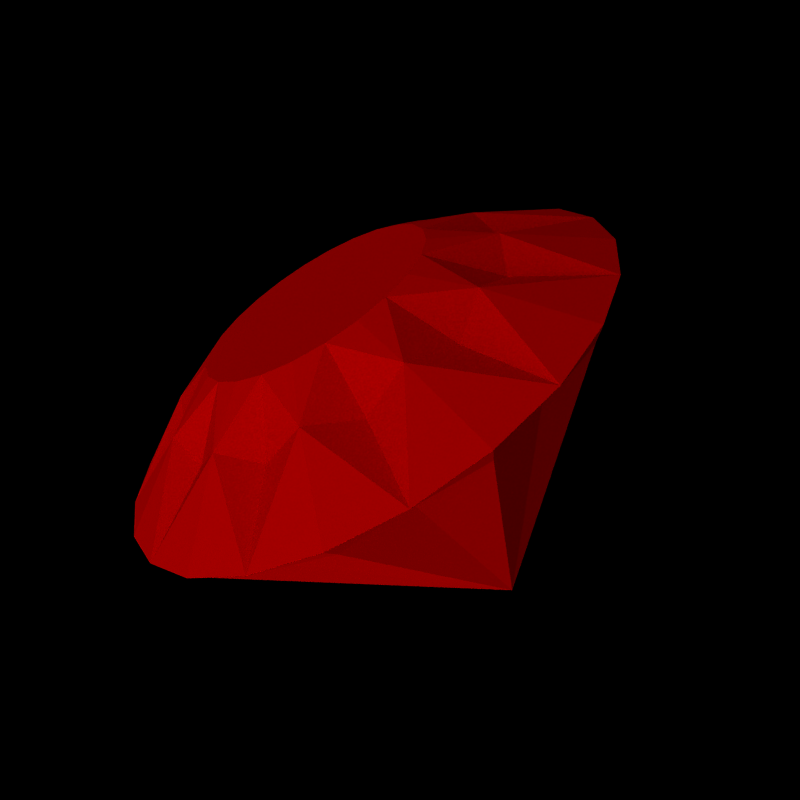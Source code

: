 # Source: ruby.blend  (saved by Blender 2.48.1; exported with 4.5.12 LTS)
import bpy
from mathutils import Matrix  # noqa: F401  (used for matrix-valued properties, if any)

bpy.ops.wm.read_factory_settings(use_empty=True)
scene = bpy.context.scene
scene.name = 'defaultScene'

# ---- collections
col_collection_1 = bpy.data.collections.new('Collection 1'); scene.collection.children.link(col_collection_1)
col_collection_20 = bpy.data.collections.new('Collection 20'); scene.collection.children.link(col_collection_20)
col_collection_20.hide_render = True
col_collection_20.hide_viewport = True

# ---- materials (node trees are filled in below, after node groups)
mat_material_003 = bpy.data.materials.new('Material.003')
mat_material_003.alpha_threshold = 0.0
mat_material_003.preview_render_type = 'SHADERBALL'
mat_material_003.diffuse_color = (0.7216, 0.0, 0.0004332, 1.0)
mat_material_003.specular_color = (0.3484, 0.3484, 0.3484)
mat_material_003.roughness = 0.5
mat_material_003.line_color = (0.0, 0.0, 0.0, 0.001)
mat_quantumtorpedo = bpy.data.materials.new('QuantumTorpedo')
mat_quantumtorpedo.alpha_threshold = 0.0
mat_quantumtorpedo.preview_render_type = 'FLAT'
mat_quantumtorpedo.diffuse_color = (0.0, 0.0, 1.0, 1.0)
mat_quantumtorpedo.specular_color = (0.3264, 0.6326, 1.0)
mat_quantumtorpedo.roughness = 0.5
mat_quantumtorpedo.line_color = (0.0, 0.0, 0.0, 1.0)

# ---- material node trees

# ---- cameras
cam_camera = bpy.data.cameras.new('Camera')
cam_camera.passepartout_alpha = 0.2
cam_camera.clip_end = 100.0
cam_camera.lens = 35.0
cam_camera.show_passepartout = False
cam_camera.show_safe_areas = True
cam_camera.dof.focus_distance = 0.0
cam_camera.dof.aperture_fstop = 128.0

# ---- lights
light_lamp_006 = bpy.data.lights.new('Lamp.006', 'SUN')
light_lamp_006.transmission_factor = 0.0
light_lamp_006.angle = 1.571
light_lamp_006.energy = 2.406
light_lamp_006.shadow_buffer_clip_start = 0.5
light_lamp_006.shadow_soft_size = 1.0
light_lamp_006.shadow_cascade_max_distance = 1000.0
light_lamp_006.cycles.use_multiple_importance_sampling = False
light_lamp_005 = bpy.data.lights.new('Lamp.005', 'SUN')
light_lamp_005.transmission_factor = 0.0
light_lamp_005.angle = 1.571
light_lamp_005.energy = 1.523
light_lamp_005.shadow_buffer_clip_start = 0.5
light_lamp_005.shadow_soft_size = 1.0
light_lamp_005.shadow_cascade_max_distance = 1000.0
light_lamp_005.cycles.use_multiple_importance_sampling = False
light_lamp_004 = bpy.data.lights.new('Lamp.004', 'SUN')
light_lamp_004.color = (0.5154, 0.7029, 1.0)
light_lamp_004.transmission_factor = 0.0
light_lamp_004.angle = 1.571
light_lamp_004.energy = 1.703
light_lamp_004.shadow_buffer_clip_start = 0.5
light_lamp_004.shadow_soft_size = 1.0
light_lamp_004.shadow_cascade_max_distance = 1000.0
light_lamp_004.cycles.use_multiple_importance_sampling = False
light_lamp_003 = bpy.data.lights.new('Lamp.003', 'SUN')
light_lamp_003.color = (0.0, 1.0, 1.0)
light_lamp_003.transmission_factor = 0.0
light_lamp_003.angle = 1.571
light_lamp_003.energy = 1.117
light_lamp_003.shadow_buffer_clip_start = 0.5
light_lamp_003.shadow_soft_size = 1.0
light_lamp_003.shadow_cascade_max_distance = 1000.0
light_lamp_003.cycles.use_multiple_importance_sampling = False

# ---- meshes
me_cone_001 = bpy.data.meshes.new('Cone.001')
me_cone_001.from_pydata([(0.7127, 0.6964, 0.3267), (0.8287, 0.4645, 0.3267), (0.9715, 0.2482, 0.3267), (0.956, -0.01066, 0.3267), (0.9715, -0.2695, 0.3267), (0.8287, -0.4859, 0.3267), (0.7127, -0.7178, 0.3267), (0.4808, -0.8337, 0.3267), (0.2644, -0.9766, 0.3267), (0.005573, -0.9611, 0.3267), (-0.2532, -0.9766, 0.3267), (-0.4696, -0.8337, 0.3267), (-0.7015, -0.7178, 0.3267), (-0.8175, -0.4859, 0.3267), (-0.9604, -0.2695, 0.3267), (-0.9448, -0.01066, 0.3267), (-0.9604, 0.2482, 0.3267), (-0.8175, 0.4645, 0.3267), (-0.7015, 0.6964, 0.3267), (-0.4696, 0.8124, 0.3267), (-0.2532, 0.9553, 0.3267), (0.005572, 0.9398, 0.3267), (0.2644, 0.9553, 0.3267), (0.4808, 0.8124, 0.3267), (0.005573, -0.01066, -0.9973), (0.7502, 0.734, 0.3896), (0.9176, 0.5159, 0.3896), (1.023, 0.2619, 0.3896), (1.059, -0.01066, 0.3896), (1.023, -0.2832, 0.3896), (0.9176, -0.5372, 0.3896), (0.7502, -0.7553, 0.3896), (0.5321, -0.9227, 0.3896), (0.2781, -1.028, 0.3896), (0.005573, -1.064, 0.3896), (-0.267, -1.028, 0.3896), (-0.521, -0.9227, 0.3896), (-0.7391, -0.7553, 0.3896), (-0.9064, -0.5372, 0.3896), (-1.012, -0.2832, 0.3896), (-1.048, -0.01066, 0.3896), (-1.012, 0.2619, 0.3896), (-0.9064, 0.5159, 0.3896), (-0.7391, 0.734, 0.3896), (-0.521, 0.9013, 0.3896), (-0.267, 1.007, 0.3896), (0.005572, 1.042, 0.3896), (0.2781, 1.007, 0.3896), (0.5321, 0.9013, 0.3896), (0.5072, 0.4957, 0.6027), (0.6203, 0.3483, 0.5209), (0.6914, 0.1766, 0.6027), (0.7157, -0.007586, 0.5209), (0.6914, -0.1918, 0.6027), (0.6203, -0.3635, 0.5209), (0.5072, -0.5109, 0.6027), (0.3598, -0.624, 0.5209), (0.1882, -0.6951, 0.6027), (0.003967, -0.7193, 0.5209), (-0.1802, -0.6951, 0.6027), (-0.3519, -0.624, 0.5209), (-0.4993, -0.5109, 0.6027), (-0.6124, -0.3635, 0.5209), (-0.6835, -0.1918, 0.6027), (-0.7078, -0.007586, 0.5209), (-0.6835, 0.1766, 0.6027), (-0.6124, 0.3483, 0.5209), (-0.4993, 0.4957, 0.6027), (-0.3519, 0.6088, 0.5209), (-0.1802, 0.6799, 0.6027), (0.003966, 0.7041, 0.5209), (0.1882, 0.6799, 0.6027), (0.3598, 0.6088, 0.5209), (0.34, 0.3323, 0.7092), (0.4158, 0.2335, 0.7092), (0.4635, 0.1184, 0.7092), (0.4797, -0.005085, 0.7092), (0.4635, -0.1286, 0.7092), (0.4158, -0.2436, 0.7092), (0.34, -0.3424, 0.7092), (0.2412, -0.4183, 0.7092), (0.1261, -0.4659, 0.7092), (0.002659, -0.4822, 0.7092), (-0.1208, -0.4659, 0.7092), (-0.2359, -0.4183, 0.7092), (-0.3347, -0.3424, 0.7092), (-0.4105, -0.2436, 0.7092), (-0.4582, -0.1286, 0.7092), (-0.4744, -0.005085, 0.7092), (-0.4582, 0.1184, 0.7092), (-0.4105, 0.2335, 0.7092), (-0.3347, 0.3323, 0.7092), (-0.2359, 0.4081, 0.7092), (-0.1208, 0.4557, 0.7092), (0.002658, 0.472, 0.7092), (0.1261, 0.4557, 0.7092), (0.2412, 0.4081, 0.7092)], [], [(1, 0, 24), (24, 2, 1), (24, 3, 2), (24, 4, 3), (24, 5, 4), (24, 6, 5), (24, 7, 6), (24, 8, 7), (24, 9, 8), (24, 10, 9), (24, 11, 10), (24, 12, 11), (24, 13, 12), (24, 14, 13), (24, 15, 14), (24, 16, 15), (24, 17, 16), (24, 18, 17), (24, 19, 18), (24, 20, 19), (24, 21, 20), (24, 22, 21), (24, 23, 22), (24, 0, 23), (0, 1, 26, 25), (1, 2, 27, 26), (2, 3, 28, 27), (3, 4, 29, 28), (4, 5, 30, 29), (5, 6, 31, 30), (6, 7, 32, 31), (7, 8, 33, 32), (8, 9, 34, 33), (9, 10, 35, 34), (10, 11, 36, 35), (11, 12, 37, 36), (12, 13, 38, 37), (13, 14, 39, 38), (14, 15, 40, 39), (15, 16, 41, 40), (16, 17, 42, 41), (17, 18, 43, 42), (18, 19, 44, 43), (19, 20, 45, 44), (20, 21, 46, 45), (21, 22, 47, 46), (22, 23, 48, 47), (23, 0, 25, 48), (95, 94, 93), (96, 95, 93), (96, 93, 92), (73, 96, 92), (73, 92, 91), (74, 73, 91), (74, 91, 90), (75, 74, 90), (75, 90, 89), (76, 75, 89), (76, 89, 88), (77, 76, 88), (77, 88, 87), (78, 77, 87), (78, 87, 86), (79, 78, 86), (79, 86, 85), (80, 79, 85), (80, 85, 84), (81, 80, 84), (81, 84, 83), (82, 81, 83), (31, 32, 55), (32, 56, 55), (32, 33, 57), (32, 57, 56), (33, 34, 57), (34, 58, 57), (34, 35, 59), (34, 59, 58), (35, 36, 59), (36, 60, 59), (25, 26, 49), (26, 50, 49), (26, 27, 51), (26, 51, 50), (27, 28, 51), (28, 52, 51), (28, 29, 53), (28, 53, 52), (29, 30, 53), (30, 54, 53), (30, 31, 55), (30, 55, 54), (36, 37, 61), (36, 61, 60), (37, 38, 61), (38, 62, 61), (38, 39, 63), (38, 63, 62), (39, 40, 63), (40, 64, 63), (40, 41, 65), (40, 65, 64), (41, 42, 65), (42, 66, 65), (42, 43, 67), (42, 67, 66), (43, 44, 67), (44, 68, 67), (44, 45, 69), (44, 69, 68), (45, 46, 69), (46, 70, 69), (46, 47, 71), (46, 71, 70), (47, 48, 71), (48, 72, 71), (48, 25, 49), (48, 49, 72), (49, 50, 74), (49, 74, 73), (50, 51, 74), (51, 75, 74), (51, 52, 76), (51, 76, 75), (52, 53, 76), (53, 77, 76), (53, 54, 78), (53, 78, 77), (54, 55, 78), (55, 79, 78), (55, 56, 80), (55, 80, 79), (56, 57, 80), (57, 81, 80), (57, 58, 82), (57, 82, 81), (58, 59, 82), (59, 83, 82), (59, 60, 84), (59, 84, 83), (60, 61, 84), (61, 85, 84), (61, 62, 86), (61, 86, 85), (62, 63, 86), (63, 87, 86), (63, 64, 88), (63, 88, 87), (64, 65, 88), (65, 89, 88), (65, 66, 90), (65, 90, 89), (66, 67, 90), (67, 91, 90), (67, 68, 92), (67, 92, 91), (68, 69, 92), (69, 93, 92), (69, 70, 94), (69, 94, 93), (70, 71, 94), (71, 95, 94), (71, 72, 96), (71, 96, 95), (72, 49, 96), (49, 73, 96)])
me_cone_001.materials.append(mat_material_003)
me_cone_001.use_remesh_preserve_volume = False
me_cone_001.use_remesh_preserve_attributes = False
me_cone_001.use_mirror_vertex_groups = False
me_cone_001.update()
me_quantumlauncher = bpy.data.meshes.new('QuantumLauncher')
me_quantumlauncher.from_pydata([(0.0, 0.0, 0.0)], [], [])
me_quantumlauncher.materials.append(mat_quantumtorpedo)
me_quantumlauncher.use_remesh_preserve_volume = False
me_quantumlauncher.use_remesh_preserve_attributes = False
me_quantumlauncher.use_mirror_vertex_groups = False
me_quantumlauncher.update()

# ---- objects
ob_lamp_003 = bpy.data.objects.new('Lamp.003', light_lamp_006)
ob_lamp_002 = bpy.data.objects.new('Lamp.002', light_lamp_005)
ob_lamp_001 = bpy.data.objects.new('Lamp.001', light_lamp_004)
ob_lamp = bpy.data.objects.new('Lamp', light_lamp_003)
ob_cone = bpy.data.objects.new('Cone', me_cone_001)
ob_camera = bpy.data.objects.new('Camera', cam_camera)
ob_quantumlauncher = bpy.data.objects.new('QuantumLauncher', me_quantumlauncher)

# ---- transforms, parenting, visibility, modifiers, constraints
ob_lamp_003.location = (-4.903, 4.728, -6.159)
ob_lamp_003.rotation_euler = (2.655, 0.9297, -1.343)
ob_lamp_003.lock_rotations_4d = False
ob_lamp_003.empty_display_type = 'ARROWS'
ob_lamp_003.lineart.crease_threshold = 0.0
ob_lamp_002.location = (-6.064, 8.027, 9.453)
ob_lamp_002.rotation_euler = (0.8477, 0.07906, -2.576)
ob_lamp_002.lock_rotations_4d = False
ob_lamp_002.empty_display_type = 'ARROWS'
ob_lamp_002.lineart.crease_threshold = 0.0
ob_lamp_001.location = (6.139, 2.219, 10.89)
ob_lamp_001.rotation_euler = (0.5944, -0.1191, 2.121)
ob_lamp_001.lock_rotations_4d = False
ob_lamp_001.empty_display_type = 'ARROWS'
ob_lamp_001.lineart.crease_threshold = 0.0
ob_lamp.location = (-7.201, -5.017, 9.456)
ob_lamp.rotation_euler = (0.8477, 0.07906, -1.058)
ob_lamp.lock_rotations_4d = False
ob_lamp.empty_display_type = 'ARROWS'
ob_lamp.lineart.crease_threshold = 0.0
ob_cone.location = (0.2506, -0.1453, 1.299)
ob_cone.rotation_euler = (-0.451, 0.2761, 0.2034)
ob_cone.scale = (1.519, 1.519, 1.519)
ob_cone.lock_rotations_4d = False
ob_cone.empty_display_type = 'ARROWS'
ob_cone.lineart.crease_threshold = 0.0
ob_camera.location = (-3.559, 1.71, 3.666)
ob_camera.rotation_euler = (1.11, -2.272e-08, -2.014)
ob_camera.scale = (0.8085, 0.8085, 0.8085)
ob_camera.lock_rotations_4d = False
ob_camera.empty_display_type = 'ARROWS'
ob_camera.lineart.crease_threshold = 0.0
ob_quantumlauncher.location = (-1.786e-12, 1.093, -0.0005971)
ob_quantumlauncher.rotation_euler = (1.571, -0.0, 1.571)
ob_quantumlauncher.lock_rotations_4d = False
ob_quantumlauncher.empty_display_type = 'ARROWS'
ob_quantumlauncher.color = (0.0, 0.0, 0.0, 1.0)
ob_quantumlauncher.show_instancer_for_render = False
ob_quantumlauncher.lineart.crease_threshold = 0.0
_m = ob_quantumlauncher.modifiers.new('ParticleSystem 1', 'PARTICLE_SYSTEM')

# ---- collection membership
col_collection_1.objects.link(ob_lamp_003)
col_collection_1.objects.link(ob_lamp_002)
col_collection_1.objects.link(ob_lamp_001)
col_collection_1.objects.link(ob_lamp)
col_collection_1.objects.link(ob_cone)
col_collection_1.objects.link(ob_camera)
col_collection_20.objects.link(ob_quantumlauncher)

# ---- scene / render settings (as saved in the file)
scene.camera = ob_camera
scene.frame_start = 1; scene.frame_end = 200; scene.frame_set(4)
scene.render.engine = 'BLENDER_EEVEE_NEXT'
scene.render.image_settings.quality = 100
scene.render.image_settings.compression = 100
scene.render.image_settings.exr_codec = 'RLE'
scene.render.resolution_x = 1024
scene.render.resolution_y = 1024
scene.render.pixel_aspect_x = 100.0
scene.render.pixel_aspect_y = 100.0
scene.render.dither_intensity = 0.0
scene.render.use_compositing = False
scene.render.bake_margin = 2
scene.render.bake_bias = 0.0
scene.render.use_stamp_time = False
scene.render.use_stamp_date = False
scene.render.use_stamp_frame = False
scene.render.use_stamp_camera = False
scene.render.use_stamp_scene = False
scene.render.use_stamp_filename = False
scene.render.use_stamp_render_time = False
scene.render.stamp_font_size = 0
scene.cycles.use_denoising = False
scene.cycles.samples = 10
scene.cycles.sampling_pattern = 'TABULATED_SOBOL'
scene.cycles.light_sampling_threshold = 0.0
scene.cycles.use_adaptive_sampling = False
scene.cycles.use_light_tree = False
scene.cycles.blur_glossy = 0.0
scene.cycles.volume_bounces = 1
scene.cycles.pixel_filter_type = 'GAUSSIAN'
scene.cycles.sample_clamp_indirect = 0.0
scene.view_settings.view_transform = 'Raw'
bpy.context.view_layer.update()
